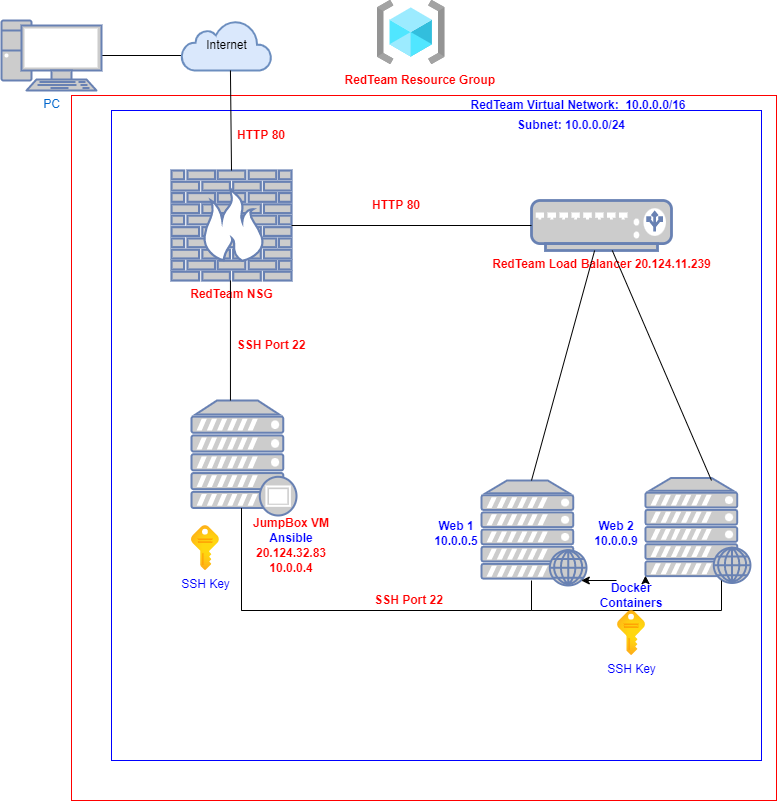

The diagram above was exported from draw.io. Its source (the exported page's mxGraphModel, read from the mxfile embedded in the PNG):
<mxGraphModel dx="3076" dy="794" grid="1" gridSize="10" guides="1" tooltips="1" connect="1" arrows="1" fold="1" page="1" pageScale="1" pageWidth="827" pageHeight="1169" math="0" shadow="0">
  <root>
    <mxCell id="WIyWlLk6GJQsqaUBKTNV-0" />
    <mxCell id="WIyWlLk6GJQsqaUBKTNV-1" parent="WIyWlLk6GJQsqaUBKTNV-0" />
    <mxCell id="BEAX8A-z74AEy2Nn5NUE-5" value="" style="edgeStyle=orthogonalEdgeStyle;rounded=0;orthogonalLoop=1;jettySize=auto;html=1;" edge="1" parent="WIyWlLk6GJQsqaUBKTNV-1" source="BEAX8A-z74AEy2Nn5NUE-0">
      <mxGeometry relative="1" as="geometry">
        <mxPoint x="-1420" y="115" as="targetPoint" />
      </mxGeometry>
    </mxCell>
    <mxCell id="BEAX8A-z74AEy2Nn5NUE-0" value="PC&lt;br&gt;" style="fontColor=#0066CC;verticalAlign=top;verticalLabelPosition=bottom;labelPosition=center;align=center;html=1;outlineConnect=0;fillColor=#CCCCCC;strokeColor=#6881B3;gradientColor=none;gradientDirection=north;strokeWidth=2;shape=mxgraph.networks.pc;" vertex="1" parent="WIyWlLk6GJQsqaUBKTNV-1">
      <mxGeometry x="-1610" y="80" width="100" height="70" as="geometry" />
    </mxCell>
    <mxCell id="BEAX8A-z74AEy2Nn5NUE-1" value="Internet" style="html=1;outlineConnect=0;fillColor=#dae8fc;strokeColor=#6c8ebf;gradientDirection=north;strokeWidth=2;shape=mxgraph.networks.cloud;" vertex="1" parent="WIyWlLk6GJQsqaUBKTNV-1">
      <mxGeometry x="-1430" y="80" width="90" height="50" as="geometry" />
    </mxCell>
    <mxCell id="BEAX8A-z74AEy2Nn5NUE-6" value="" style="whiteSpace=wrap;html=1;aspect=fixed;fillColor=none;strokeColor=#FF0000;gradientColor=#ffffff;" vertex="1" parent="WIyWlLk6GJQsqaUBKTNV-1">
      <mxGeometry x="-1540" y="155" width="705" height="705" as="geometry" />
    </mxCell>
    <mxCell id="BEAX8A-z74AEy2Nn5NUE-7" value="" style="whiteSpace=wrap;html=1;aspect=fixed;strokeColor=#0000FF;fillColor=none;gradientColor=#ffffff;" vertex="1" parent="WIyWlLk6GJQsqaUBKTNV-1">
      <mxGeometry x="-1500" y="170" width="650" height="650" as="geometry" />
    </mxCell>
    <mxCell id="BEAX8A-z74AEy2Nn5NUE-9" value="&lt;b&gt;&lt;font color=&quot;#ff0000&quot;&gt;RedTeam Resource Group&amp;nbsp;&lt;/font&gt;&lt;/b&gt;" style="text;html=1;align=center;verticalAlign=middle;resizable=0;points=[];autosize=1;strokeColor=none;fillColor=none;" vertex="1" parent="WIyWlLk6GJQsqaUBKTNV-1">
      <mxGeometry x="-1275" y="130" width="170" height="20" as="geometry" />
    </mxCell>
    <mxCell id="BEAX8A-z74AEy2Nn5NUE-10" value="&lt;b&gt;&lt;font color=&quot;#ff0000&quot;&gt;RedTeam NSG&lt;/font&gt;&lt;/b&gt;" style="fontColor=#0066CC;verticalAlign=top;verticalLabelPosition=bottom;labelPosition=center;align=center;html=1;outlineConnect=0;fillColor=#CCCCCC;strokeColor=#6881B3;gradientColor=none;gradientDirection=north;strokeWidth=2;shape=mxgraph.networks.firewall;" vertex="1" parent="WIyWlLk6GJQsqaUBKTNV-1">
      <mxGeometry x="-1440" y="230" width="120" height="110" as="geometry" />
    </mxCell>
    <mxCell id="BEAX8A-z74AEy2Nn5NUE-12" value="&lt;b&gt;&lt;font color=&quot;#ff0000&quot;&gt;RedTeam Load Balancer 20.124.11.239&lt;/font&gt;&lt;/b&gt;" style="fontColor=#0066CC;verticalAlign=top;verticalLabelPosition=bottom;labelPosition=center;align=center;html=1;outlineConnect=0;fillColor=#CCCCCC;strokeColor=#6881B3;gradientColor=none;gradientDirection=north;strokeWidth=2;shape=mxgraph.networks.load_balancer;" vertex="1" parent="WIyWlLk6GJQsqaUBKTNV-1">
      <mxGeometry x="-1080" y="260" width="140" height="50" as="geometry" />
    </mxCell>
    <mxCell id="BEAX8A-z74AEy2Nn5NUE-13" value="" style="fontColor=#0066CC;verticalAlign=top;verticalLabelPosition=bottom;labelPosition=center;align=center;html=1;outlineConnect=0;fillColor=#CCCCCC;strokeColor=#6881B3;gradientColor=none;gradientDirection=north;strokeWidth=2;shape=mxgraph.networks.web_server;" vertex="1" parent="WIyWlLk6GJQsqaUBKTNV-1">
      <mxGeometry x="-966.05" y="537.5" width="105" height="105" as="geometry" />
    </mxCell>
    <mxCell id="BEAX8A-z74AEy2Nn5NUE-14" value="" style="fontColor=#0066CC;verticalAlign=top;verticalLabelPosition=bottom;labelPosition=center;align=center;html=1;outlineConnect=0;fillColor=#CCCCCC;strokeColor=#6881B3;gradientColor=none;gradientDirection=north;strokeWidth=2;shape=mxgraph.networks.web_server;" vertex="1" parent="WIyWlLk6GJQsqaUBKTNV-1">
      <mxGeometry x="-1130" y="540" width="105" height="105" as="geometry" />
    </mxCell>
    <mxCell id="BEAX8A-z74AEy2Nn5NUE-22" value="" style="fontColor=#0066CC;verticalAlign=top;verticalLabelPosition=bottom;labelPosition=center;align=center;html=1;outlineConnect=0;fillColor=#CCCCCC;strokeColor=#6881B3;gradientColor=none;gradientDirection=north;strokeWidth=2;shape=mxgraph.networks.proxy_server;" vertex="1" parent="WIyWlLk6GJQsqaUBKTNV-1">
      <mxGeometry x="-1420" y="460" width="105" height="115" as="geometry" />
    </mxCell>
    <mxCell id="BEAX8A-z74AEy2Nn5NUE-28" value="&lt;b&gt;&lt;font color=&quot;#0000ff&quot;&gt;RedTeam Virtual Network:&amp;nbsp; 10.0.0.0/16&lt;/font&gt;&lt;/b&gt;" style="text;html=1;strokeColor=none;fillColor=none;align=center;verticalAlign=middle;whiteSpace=wrap;rounded=0;fontColor=#FF0000;" vertex="1" parent="WIyWlLk6GJQsqaUBKTNV-1">
      <mxGeometry x="-1166.25" y="150" width="266.25" height="30" as="geometry" />
    </mxCell>
    <mxCell id="BEAX8A-z74AEy2Nn5NUE-29" value="&lt;b&gt;20.124.32.83&lt;/b&gt;&lt;br&gt;&lt;b&gt;10.0.0.4&lt;/b&gt;" style="text;html=1;strokeColor=none;fillColor=none;align=center;verticalAlign=middle;whiteSpace=wrap;rounded=0;fontColor=#FF0000;" vertex="1" parent="WIyWlLk6GJQsqaUBKTNV-1">
      <mxGeometry x="-1350" y="605" width="60" height="30" as="geometry" />
    </mxCell>
    <mxCell id="BEAX8A-z74AEy2Nn5NUE-30" value="&lt;b&gt;&lt;font color=&quot;#0000ff&quot;&gt;Subnet: 10.0.0.0/24&lt;/font&gt;&lt;/b&gt;" style="text;html=1;strokeColor=none;fillColor=none;align=center;verticalAlign=middle;whiteSpace=wrap;rounded=0;fontColor=#FF0000;" vertex="1" parent="WIyWlLk6GJQsqaUBKTNV-1">
      <mxGeometry x="-1140" y="170" width="200" height="30" as="geometry" />
    </mxCell>
    <mxCell id="BEAX8A-z74AEy2Nn5NUE-39" value="" style="endArrow=none;html=1;rounded=0;fontColor=#0000FF;" edge="1" parent="WIyWlLk6GJQsqaUBKTNV-1">
      <mxGeometry width="50" height="50" relative="1" as="geometry">
        <mxPoint x="-1080" y="670" as="sourcePoint" />
        <mxPoint x="-1080" y="640" as="targetPoint" />
        <Array as="points">
          <mxPoint x="-1370" y="670" />
          <mxPoint x="-1080" y="670" />
        </Array>
      </mxGeometry>
    </mxCell>
    <mxCell id="BEAX8A-z74AEy2Nn5NUE-40" value="" style="endArrow=none;html=1;rounded=0;fontColor=#0000FF;" edge="1" parent="WIyWlLk6GJQsqaUBKTNV-1">
      <mxGeometry width="50" height="50" relative="1" as="geometry">
        <mxPoint x="-1080" y="670" as="sourcePoint" />
        <mxPoint x="-890" y="640" as="targetPoint" />
        <Array as="points">
          <mxPoint x="-890" y="670" />
        </Array>
      </mxGeometry>
    </mxCell>
    <mxCell id="BEAX8A-z74AEy2Nn5NUE-41" value="" style="endArrow=none;html=1;rounded=0;fontColor=#0000FF;" edge="1" parent="WIyWlLk6GJQsqaUBKTNV-1">
      <mxGeometry width="50" height="50" relative="1" as="geometry">
        <mxPoint x="-1370" y="670" as="sourcePoint" />
        <mxPoint x="-1370" y="567.5" as="targetPoint" />
      </mxGeometry>
    </mxCell>
    <mxCell id="BEAX8A-z74AEy2Nn5NUE-42" value="&lt;b&gt;Web 1 10.0.0.5&lt;br&gt;&lt;/b&gt;" style="text;html=1;strokeColor=none;fillColor=none;align=center;verticalAlign=middle;whiteSpace=wrap;rounded=0;fontColor=#0000FF;" vertex="1" parent="WIyWlLk6GJQsqaUBKTNV-1">
      <mxGeometry x="-1185" y="577.5" width="60" height="30" as="geometry" />
    </mxCell>
    <mxCell id="BEAX8A-z74AEy2Nn5NUE-43" value="&lt;b&gt;Web 2 10.0.0.9&lt;/b&gt;" style="text;html=1;strokeColor=none;fillColor=none;align=center;verticalAlign=middle;whiteSpace=wrap;rounded=0;fontColor=#0000FF;" vertex="1" parent="WIyWlLk6GJQsqaUBKTNV-1">
      <mxGeometry x="-1025" y="577.5" width="60" height="30" as="geometry" />
    </mxCell>
    <mxCell id="BEAX8A-z74AEy2Nn5NUE-44" value="" style="endArrow=none;html=1;rounded=0;fontColor=#0000FF;" edge="1" parent="WIyWlLk6GJQsqaUBKTNV-1" target="BEAX8A-z74AEy2Nn5NUE-12">
      <mxGeometry width="50" height="50" relative="1" as="geometry">
        <mxPoint x="-1080" y="540" as="sourcePoint" />
        <mxPoint x="-1030" y="490" as="targetPoint" />
      </mxGeometry>
    </mxCell>
    <mxCell id="BEAX8A-z74AEy2Nn5NUE-45" value="" style="endArrow=none;html=1;rounded=0;fontColor=#0000FF;" edge="1" parent="WIyWlLk6GJQsqaUBKTNV-1" target="BEAX8A-z74AEy2Nn5NUE-12">
      <mxGeometry width="50" height="50" relative="1" as="geometry">
        <mxPoint x="-900" y="540" as="sourcePoint" />
        <mxPoint x="-850" y="490" as="targetPoint" />
      </mxGeometry>
    </mxCell>
    <mxCell id="BEAX8A-z74AEy2Nn5NUE-47" value="" style="endArrow=none;html=1;rounded=0;fontColor=#0000FF;entryX=0;entryY=0.5;entryDx=0;entryDy=0;entryPerimeter=0;exitX=1;exitY=0.5;exitDx=0;exitDy=0;exitPerimeter=0;" edge="1" parent="WIyWlLk6GJQsqaUBKTNV-1" source="BEAX8A-z74AEy2Nn5NUE-10" target="BEAX8A-z74AEy2Nn5NUE-12">
      <mxGeometry width="50" height="50" relative="1" as="geometry">
        <mxPoint x="-1320" y="290" as="sourcePoint" />
        <mxPoint x="-1270" y="240" as="targetPoint" />
      </mxGeometry>
    </mxCell>
    <mxCell id="BEAX8A-z74AEy2Nn5NUE-48" value="&lt;b&gt;&lt;font color=&quot;#ff0000&quot;&gt;HTTP 80&lt;/font&gt;&lt;/b&gt;" style="text;html=1;strokeColor=none;fillColor=none;align=center;verticalAlign=middle;whiteSpace=wrap;rounded=0;fontColor=#0000FF;" vertex="1" parent="WIyWlLk6GJQsqaUBKTNV-1">
      <mxGeometry x="-1245" y="250" width="60" height="30" as="geometry" />
    </mxCell>
    <mxCell id="BEAX8A-z74AEy2Nn5NUE-49" value="&lt;b&gt;JumpBox VM&lt;br&gt;&lt;font color=&quot;#0000ff&quot;&gt;Ansible&lt;/font&gt;&lt;/b&gt;" style="text;html=1;strokeColor=none;fillColor=none;align=center;verticalAlign=middle;whiteSpace=wrap;rounded=0;fontColor=#FF0000;" vertex="1" parent="WIyWlLk6GJQsqaUBKTNV-1">
      <mxGeometry x="-1360" y="575" width="80" height="30" as="geometry" />
    </mxCell>
    <mxCell id="BEAX8A-z74AEy2Nn5NUE-51" style="edgeStyle=orthogonalEdgeStyle;rounded=0;orthogonalLoop=1;jettySize=auto;html=1;exitX=0.75;exitY=0;exitDx=0;exitDy=0;entryX=0;entryY=0.93;entryDx=0;entryDy=0;entryPerimeter=0;fontColor=#0000FF;" edge="1" parent="WIyWlLk6GJQsqaUBKTNV-1" source="BEAX8A-z74AEy2Nn5NUE-50" target="BEAX8A-z74AEy2Nn5NUE-13">
      <mxGeometry relative="1" as="geometry" />
    </mxCell>
    <mxCell id="BEAX8A-z74AEy2Nn5NUE-52" style="edgeStyle=orthogonalEdgeStyle;rounded=0;orthogonalLoop=1;jettySize=auto;html=1;exitX=0.25;exitY=0;exitDx=0;exitDy=0;entryX=0.95;entryY=0.95;entryDx=0;entryDy=0;entryPerimeter=0;fontColor=#0000FF;" edge="1" parent="WIyWlLk6GJQsqaUBKTNV-1" source="BEAX8A-z74AEy2Nn5NUE-50" target="BEAX8A-z74AEy2Nn5NUE-14">
      <mxGeometry relative="1" as="geometry" />
    </mxCell>
    <mxCell id="BEAX8A-z74AEy2Nn5NUE-50" value="&lt;b&gt;Docker Containers&lt;/b&gt;" style="text;html=1;strokeColor=none;fillColor=none;align=center;verticalAlign=middle;whiteSpace=wrap;rounded=0;fontColor=#0000FF;" vertex="1" parent="WIyWlLk6GJQsqaUBKTNV-1">
      <mxGeometry x="-1010" y="640" width="60" height="30" as="geometry" />
    </mxCell>
    <mxCell id="BEAX8A-z74AEy2Nn5NUE-53" value="" style="aspect=fixed;html=1;points=[];align=center;image;fontSize=12;image=img/lib/azure2/general/Resource_Groups.svg;fontColor=#0000FF;strokeColor=#0000FF;fillColor=none;gradientColor=#ffffff;" vertex="1" parent="WIyWlLk6GJQsqaUBKTNV-1">
      <mxGeometry x="-1234.25" y="60" width="68" height="64" as="geometry" />
    </mxCell>
    <mxCell id="BEAX8A-z74AEy2Nn5NUE-54" value="SSH Key&lt;br&gt;" style="aspect=fixed;html=1;points=[];align=center;image;fontSize=12;image=img/lib/azure2/general/Subscriptions.svg;fontColor=#0000FF;strokeColor=#0000FF;fillColor=none;gradientColor=#ffffff;" vertex="1" parent="WIyWlLk6GJQsqaUBKTNV-1">
      <mxGeometry x="-1420" y="585" width="27.89" height="45" as="geometry" />
    </mxCell>
    <mxCell id="BEAX8A-z74AEy2Nn5NUE-56" value="SSH Key&lt;br&gt;" style="aspect=fixed;html=1;points=[];align=center;image;fontSize=12;image=img/lib/azure2/general/Subscriptions.svg;fontColor=#0000FF;strokeColor=#0000FF;fillColor=none;gradientColor=#ffffff;" vertex="1" parent="WIyWlLk6GJQsqaUBKTNV-1">
      <mxGeometry x="-993.94" y="670" width="27.89" height="45" as="geometry" />
    </mxCell>
    <mxCell id="BEAX8A-z74AEy2Nn5NUE-58" value="&lt;b&gt;&lt;font color=&quot;#ff0000&quot;&gt;SSH Port 22&lt;/font&gt;&lt;/b&gt;" style="text;html=1;strokeColor=none;fillColor=none;align=center;verticalAlign=middle;whiteSpace=wrap;rounded=0;fontColor=#0000FF;" vertex="1" parent="WIyWlLk6GJQsqaUBKTNV-1">
      <mxGeometry x="-1245" y="645" width="85" height="30" as="geometry" />
    </mxCell>
    <mxCell id="BEAX8A-z74AEy2Nn5NUE-60" value="" style="endArrow=none;html=1;rounded=0;fontColor=#0000FF;exitX=0.371;exitY=0;exitDx=0;exitDy=0;exitPerimeter=0;" edge="1" parent="WIyWlLk6GJQsqaUBKTNV-1" source="BEAX8A-z74AEy2Nn5NUE-22">
      <mxGeometry width="50" height="50" relative="1" as="geometry">
        <mxPoint x="-1431.06" y="390" as="sourcePoint" />
        <mxPoint x="-1381.06" y="340" as="targetPoint" />
      </mxGeometry>
    </mxCell>
    <mxCell id="BEAX8A-z74AEy2Nn5NUE-61" value="&lt;b&gt;&lt;font color=&quot;#ff0000&quot;&gt;SSH Port 22&lt;/font&gt;&lt;/b&gt;" style="text;html=1;strokeColor=none;fillColor=none;align=center;verticalAlign=middle;whiteSpace=wrap;rounded=0;fontColor=#0000FF;" vertex="1" parent="WIyWlLk6GJQsqaUBKTNV-1">
      <mxGeometry x="-1380" y="390" width="80" height="30" as="geometry" />
    </mxCell>
    <mxCell id="BEAX8A-z74AEy2Nn5NUE-62" value="" style="endArrow=none;html=1;rounded=0;fontColor=#FF0000;exitX=0.5;exitY=0;exitDx=0;exitDy=0;exitPerimeter=0;" edge="1" parent="WIyWlLk6GJQsqaUBKTNV-1" source="BEAX8A-z74AEy2Nn5NUE-10">
      <mxGeometry width="50" height="50" relative="1" as="geometry">
        <mxPoint x="-1431.06" y="180" as="sourcePoint" />
        <mxPoint x="-1381.06" y="130" as="targetPoint" />
      </mxGeometry>
    </mxCell>
    <mxCell id="BEAX8A-z74AEy2Nn5NUE-63" value="&lt;b&gt;&lt;font color=&quot;#ff0000&quot;&gt;HTTP 80&lt;/font&gt;&lt;/b&gt;" style="text;html=1;strokeColor=none;fillColor=none;align=center;verticalAlign=middle;whiteSpace=wrap;rounded=0;fontColor=#0000FF;" vertex="1" parent="WIyWlLk6GJQsqaUBKTNV-1">
      <mxGeometry x="-1380" y="180" width="60" height="30" as="geometry" />
    </mxCell>
  </root>
</mxGraphModel>